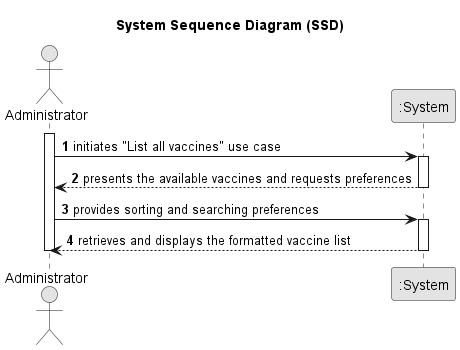

The diagram above was rendered by PlantUML. Its source (embedded in the PNG):
@startuml
skinparam monochrome true
skinparam packageStyle rectangle
skinparam shadowing false

title System Sequence Diagram (SSD)

autonumber

actor Administrator
participant ":System" as System

activate Administrator
    Administrator -> System : initiates "List all vaccines" use case
    activate System
        System --> Administrator : presents the available vaccines and requests preferences
    deactivate System

    Administrator -> System : provides sorting and searching preferences
    activate System
        System --> Administrator : retrieves and displays the formatted vaccine list
    deactivate System
deactivate Administrator

@enduml